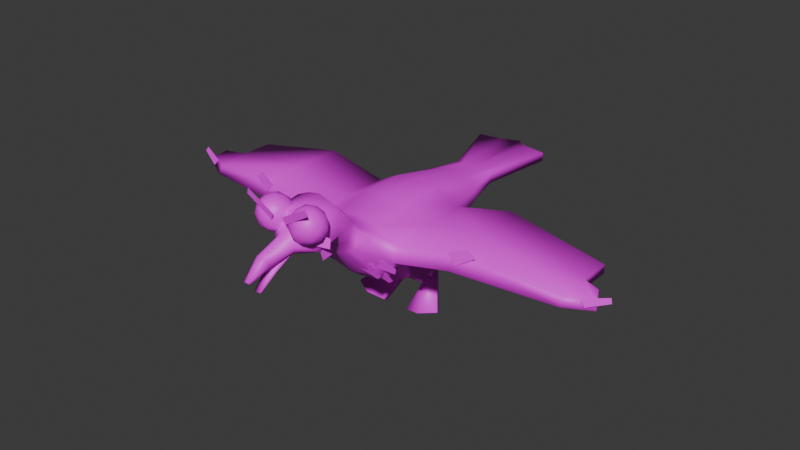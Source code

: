 # Source: bird_blockout.blend  (saved by Blender 5.1.30; exported with 4.5.12 LTS)
import bpy
from mathutils import Matrix  # noqa: F401  (used for matrix-valued properties, if any)

bpy.ops.wm.read_factory_settings(use_empty=True)
scene = bpy.context.scene
scene.name = 'Scene'

# ---- collections
col_collection = bpy.data.collections.new('Collection'); scene.collection.children.link(col_collection)

# ---- images (referenced by path relative to the original .blend; pixels are not part of the script)
import os
ASSET_DIR = os.environ.get("B2B_ASSET_DIR", "")  # directory of the original .blend (textures are referenced by path, not embedded)
HERE = os.path.dirname(os.path.abspath(__file__))  # packed textures are extracted next to this script under _unpacked/

def load_image(name, relpath, width, height, colorspace="sRGB"):
    """Load a texture the original file referenced (path relative to the .blend, or extracted next to this script)."""
    p = next((c for c in (os.path.join(HERE, relpath), os.path.join(ASSET_DIR, relpath)) if relpath and os.path.exists(c)), "")
    if p:
        img = bpy.data.images.load(p, check_existing=True)
        img.name = name
    else:  # same state as the original file: an image datablock whose file is absent (Cycles renders it pink)
        img = bpy.data.images.new(name, width, height)
        img.source = "FILE"
        img.filepath = "//" + (relpath or name)
    img.colorspace_settings.name = colorspace
    return img
img_bird_texture_png = load_image('Bird_texture.png', 'Bird_texture.png', 1024, 1024, 'sRGB')

# ---- materials (node trees are filled in below, after node groups)
mat_material_001 = bpy.data.materials.new('Material.001')

# ---- material node trees
mat_material_001.use_nodes = True; mat_material_001.node_tree.nodes.clear()
_N = mat_material_001.node_tree.nodes; _L = mat_material_001.node_tree.links
n0 = _N.new('ShaderNodeBsdfPrincipled'); n0.name = 'Principled BSDF'; n0.location = (-200, 100)
n1 = _N.new('ShaderNodeOutputMaterial'); n1.name = 'Material Output'; n1.location = (200, 100)
n2 = _N.new('ShaderNodeTexImage'); n2.name = 'Image Texture'; n2.location = (-490, 71)
n2.image = img_bird_texture_png
_L.new(n0.outputs[0], n1.inputs[0])
_L.new(n2.outputs[0], n0.inputs[0])
n1.is_active_output = True

# ---- world
world_world = bpy.data.worlds.new('World'); scene.world = world_world
world_world.use_nodes = True; world_world.node_tree.nodes.clear()
_N = world_world.node_tree.nodes; _L = world_world.node_tree.links
n0 = _N.new('ShaderNodeOutputWorld'); n0.name = 'World Output'; n0.location = (200, 100)
n1 = _N.new('ShaderNodeBackground'); n1.name = 'Background'; n1.location = (-200, 100)
n1.inputs[0].default_value = (0.05088, 0.05088, 0.05088, 1.0)
_L.new(n1.outputs[0], n0.inputs[0])
n0.is_active_output = True
world_world.color = (0.05088, 0.05088, 0.05088)
world_world.sun_shadow_jitter_overblur = 0.0

# ---- meshes
me_cube_001 = bpy.data.meshes.new('Cube.001')
me_cube_001.from_pydata([(0.09779, -0.08016, 0.01387), (0.09779, 0.09967, 0.02392), (0.09779, 0.09967, -0.01328), (0.09779, -0.09021, -0.01978), (0.0226, -0.2657, 0.05207), (0.0226, -0.2679, 0.06283), (0.0426, 0.2855, -0.008711), (0.0426, 0.2855, 0.0158), (0.0, 0.2838, -0.008711), (0.0, 0.2838, 0.0158), (0.0, -0.2623, 0.0352), (0.0, -0.2713, 0.0797), (0.0, 0.09908, 0.05494), (0.0, -0.0772, 0.04193), (0.0, 0.1032, -0.08391), (0.0, -0.1014, -0.06558), (0.04886, -0.1824, 0.1087), (0.05005, -0.1843, 0.05818), (0.0, -0.1799, 0.1251), (0.0, -0.1825, 0.04058), (0.03638, -0.1332, 0.004136), (0.03638, -0.1171, 0.03369), (0.0, -0.1102, 0.04643), (0.0, -0.1401, -0.008605), (0.04882, -0.244, 0.1004), (0.0, -0.2474, 0.1173), (0.0, -0.2283, 0.02945), (0.04882, -0.2317, 0.04632), (0.222, -0.09182, 0.009829), (0.222, 0.09806, 0.01633), (0.222, 0.09806, 0.05353), (0.222, -0.08177, 0.04348), (0.4223, -0.04409, -0.008329), (0.4223, 0.09967, -0.005249), (0.4223, 0.09967, 0.01236), (0.4223, -0.03404, 0.007604), (0.0, 0.1993, -0.04961), (0.0, 0.2005, 0.0372), (0.06679, 0.2031, 0.01712), (0.06679, 0.2025, -0.007063), (0.0, 0.451, 0.02154), (0.08218, 0.4193, 0.02551), (0.08218, 0.4193, 0.006993), (0.0, 0.451, 0.003021), (0.0, -0.01432, -0.09948), (0.09779, 0.0, -0.01801), (0.09779, -0.001183, 0.0251), (0.0, -0.0005914, 0.05908), (0.222, -0.001613, 0.0116), (0.222, -0.002796, 0.05471), (0.4223, 0.03278, -0.006752), (0.4223, 0.03198, 0.01274), (0.02726, 0.2838, 0.01738), (0.007772, -0.2634, 0.04048), (0.02726, 0.2838, -0.009802), (0.009989, -0.269, 0.07557), (0.0489, 0.09908, 0.04824), (0.0489, -0.0772, 0.03523), (0.06516, 0.09933, -0.07649), (0.05655, -0.1004, -0.05213), (0.0243, -0.181, 0.1199), (0.02575, -0.1832, 0.04616), (0.01975, -0.138, -0.004619), (0.01975, -0.1124, 0.04228), (0.02441, -0.2463, 0.1118), (0.02441, -0.2293, 0.03473), (0.03808, 0.2005, 0.03), (0.03808, 0.1993, -0.04264), (0.0313, 0.4283, 0.02493), (0.0313, 0.4283, 0.004398), (0.0489, -0.0005914, 0.05238), (0.07098, -0.02086, -0.09136), (0.04354, -0.1407, 0.06811), (0.0, -0.139, 0.08292), (0.0, -0.1567, 0.01679), (0.04298, -0.1549, 0.0316), (0.02246, -0.1561, 0.02142), (0.02302, -0.1396, 0.0781), (0.009818, -0.3479, 0.03351), (0.009818, -0.3441, 0.02735), (0.003844, -0.3564, 0.01901), (0.005494, -0.3613, 0.02398), (0.0, -0.3624, 0.0252), (0.0, -0.3553, 0.01784), (0.005975, -0.3141, 0.03244), (0.0, -0.3266, 0.05991), (0.008587, -0.3257, 0.05692), (0.01275, -0.3229, 0.05274), (0.01275, -0.3158, 0.03927), (0.0, -0.313, 0.02675), (0.01554, -0.2568, 0.05289), (0.0, -0.2484, 0.03784), (0.007772, -0.251, 0.04255), (0.00755, -0.3362, -0.005028), (0.004179, -0.3326, -0.006469), (0.0, -0.3312, -0.007263), (0.005975, -0.2969, 0.01951), (0.01375, -0.3013, 0.02555), (0.0, -0.2942, 0.01441), (0.0, -0.2584, 0.05206), (0.0, -0.3372, -0.005547), (0.0, -0.3029, 0.02473), (0.04043, -0.2478, 0.06597), (0.06652, -0.2667, 0.0859), (0.03046, -0.2784, 0.0859), (0.008183, -0.2478, 0.0859), (0.03046, -0.2171, 0.0859), (0.06652, -0.2288, 0.0859), (0.05039, -0.2784, 0.1181), (0.01434, -0.2667, 0.1181), (0.01434, -0.2288, 0.1181), (0.05039, -0.2171, 0.1181), (0.07267, -0.2478, 0.1181), (0.04043, -0.2478, 0.1381), (0.03457, -0.2658, 0.07135), (0.05576, -0.2589, 0.07135), (0.04991, -0.2769, 0.08307), (0.0711, -0.2478, 0.08307), (0.05576, -0.2366, 0.07135), (0.02148, -0.2478, 0.07135), (0.01562, -0.2658, 0.08307), (0.03457, -0.2297, 0.07135), (0.01562, -0.2297, 0.08307), (0.04991, -0.2186, 0.08307), (0.07472, -0.2589, 0.102), (0.07472, -0.2366, 0.102), (0.04043, -0.2838, 0.102), (0.06162, -0.2769, 0.102), (0.006142, -0.2589, 0.102), (0.01924, -0.2769, 0.102), (0.01924, -0.2186, 0.102), (0.006142, -0.2366, 0.102), (0.06162, -0.2186, 0.102), (0.04043, -0.2117, 0.102), (0.06524, -0.2658, 0.121), (0.03095, -0.2769, 0.121), (0.009762, -0.2478, 0.121), (0.03095, -0.2186, 0.121), (0.06524, -0.2297, 0.121), (0.04629, -0.2658, 0.1327), (0.05938, -0.2478, 0.1327), (0.0251, -0.2589, 0.1327), (0.0251, -0.2366, 0.1327), (0.04629, -0.2297, 0.1327), (0.4612, 0.01306, 0.01552), (0.4722, -0.008189, 0.007273), (0.475, -0.01387, -0.009499), (0.46, 0.01501, -0.004699), (0.02567, -0.003755, -0.1006), (0.02021, -0.02794, -0.0459), (0.01386, 0.07938, -0.08204), (0.007558, 0.06836, -0.02332), (0.08966, 0.001182, -0.1037), (0.08972, -0.02837, -0.03614), (0.08293, 0.08092, -0.08068), (0.08542, 0.08657, -0.01806), (0.03275, 0.07574, -0.1008), (0.03384, 0.05972, -0.1135), (0.0531, 0.07795, -0.1018), (0.05419, 0.06193, -0.1145), (0.02718, 0.1079, -0.1416), (0.02827, 0.09184, -0.1544), (0.04753, 0.1101, -0.1427), (0.04862, 0.09405, -0.1554), (0.02912, 0.03714, -0.2045), (0.0314, 0.02748, -0.1981), (0.02129, 0.1129, -0.1564), (0.02356, 0.1032, -0.15), (0.09826, 0.04553, -0.1895), (0.1005, 0.03586, -0.1831), (0.04676, 0.1095, -0.1476), (0.04903, 0.09984, -0.1412), (0.03167, 0.1159, -0.1457), (0.03394, 0.1063, -0.1392), (0.06299, 0.02753, -0.1963), (0.06526, 0.01787, -0.1898), (0.01044, -0.28, 0.119), (0.01678, -0.279, 0.1066), (0.07214, -0.2805, 0.1399), (0.06795, -0.2817, 0.1523), (0.05346, -0.2078, 0.0587), (0.05091, -0.2035, 0.02958), (0.04735, -0.231, 0.05332), (0.04389, -0.2189, 0.02185), (0.04428, -0.2359, 0.08564), (0.06973, -0.2249, 0.07545), (0.04222, -0.2454, 0.06302), (0.07077, -0.2281, 0.05712), (0.216, -0.08381, 0.0423), (0.2525, -0.0765, 0.05672), (0.2336, -0.08777, 0.02243), (0.2694, -0.07614, 0.04381), (0.4467, -0.02177, 0.008371), (0.4965, -0.005923, 0.021), (0.458, -0.02505, -0.004266), (0.5003, -0.009969, 0.01262), (0.02949, -0.1111, -0.0423), (0.06494, -0.09758, -0.06177), (0.06088, -0.1125, -0.02528), (0.07449, -0.09842, -0.05216), (0.06647, -0.1022, -0.03472), (0.09459, -0.08337, -0.04729), (0.07956, -0.1043, -0.01513), (0.09832, -0.08438, -0.03461), (0.03964, -0.08924, -0.05442), (0.07194, -0.07395, -0.07771), (0.07295, -0.09008, -0.04151), (0.08265, -0.07475, -0.0694), (0.09779, -0.05604, -0.01911), (0.06144, -0.0675, -0.07992), (0.0, -0.07258, -0.08772)], [], [(71, 45, 208, 209), (7, 6, 42, 41), (27, 24, 5, 4), (67, 39, 2, 58), (65, 27, 4, 53), (70, 47, 13, 57), (64, 25, 11, 55), (39, 38, 1, 2), (88, 87, 78, 79), (66, 37, 12, 56), (45, 2, 29, 48), (77, 73, 18, 60), (76, 75, 17, 61), (72, 16, 17), (3, 0, 21, 20), (59, 3, 20, 62), (57, 13, 22, 63), (60, 18, 25, 64), (61, 17, 27, 65), (17, 16, 24, 27), (31, 28, 32, 35), (2, 1, 30, 29), (46, 0, 31, 49), (0, 3, 28, 31), (35, 32, 146, 145), (49, 31, 35, 51), (29, 30, 34, 33), (48, 29, 33, 50), (52, 9, 37, 66), (6, 7, 38, 39), (54, 6, 39, 67), (69, 68, 41, 42), (52, 7, 41, 68), (54, 8, 43, 69), (28, 48, 50, 32), (30, 49, 51, 34), (33, 34, 51, 50), (1, 46, 49, 30), (3, 208, 28), (56, 12, 47, 70), (58, 2, 45, 71), (14, 58, 71, 44), (1, 56, 70, 46), (6, 54, 69, 42), (9, 52, 68, 40), (43, 40, 68, 69), (8, 54, 67, 36), (7, 52, 66, 38), (19, 61, 65, 26), (16, 60, 64, 24), (0, 57, 63, 21), (15, 59, 62, 23), (74, 76, 61, 19), (72, 77, 60, 16), (38, 66, 56, 1), (86, 85, 82, 81), (24, 64, 55, 5), (46, 70, 57, 0), (26, 65, 53, 10), (36, 67, 58, 14), (44, 71, 209, 210), (21, 63, 77, 72), (23, 62, 76, 74), (20, 21, 72, 75), (62, 20, 75, 76), (63, 22, 73, 77), (80, 81, 82, 83), (79, 78, 81, 80), (87, 86, 81, 78), (89, 84, 80, 83), (84, 88, 79, 80), (53, 4, 88, 84), (10, 53, 84, 89), (5, 55, 86, 87), (55, 11, 85, 86), (4, 5, 87, 88), (98, 96, 94, 95), (96, 97, 93, 94), (92, 90, 97, 96), (91, 92, 96, 98), (93, 97, 101, 100), (97, 90, 99, 101), (93, 100, 95, 94), (102, 115, 114), (103, 115, 117), (102, 114, 119), (102, 119, 121), (102, 121, 118), (103, 117, 124), (104, 116, 126), (105, 120, 128), (106, 122, 130), (107, 123, 132), (103, 124, 127), (104, 126, 129), (105, 128, 131), (106, 130, 133), (107, 132, 125), (108, 134, 139), (109, 135, 141), (110, 136, 142), (111, 137, 143), (112, 138, 140), (140, 143, 113), (140, 138, 143), (138, 111, 143), (143, 142, 113), (143, 137, 142), (137, 110, 142), (142, 141, 113), (142, 136, 141), (136, 109, 141), (141, 139, 113), (141, 135, 139), (135, 108, 139), (139, 140, 113), (139, 134, 140), (134, 112, 140), (125, 138, 112), (125, 132, 138), (132, 111, 138), (133, 137, 111), (133, 130, 137), (130, 110, 137), (131, 136, 110), (131, 128, 136), (128, 109, 136), (129, 135, 109), (129, 126, 135), (126, 108, 135), (127, 134, 108), (127, 124, 134), (124, 112, 134), (132, 133, 111), (132, 123, 133), (123, 106, 133), (130, 131, 110), (130, 122, 131), (122, 105, 131), (128, 129, 109), (128, 120, 129), (120, 104, 129), (126, 127, 108), (126, 116, 127), (116, 103, 127), (124, 125, 112), (124, 117, 125), (117, 107, 125), (118, 123, 107), (118, 121, 123), (121, 106, 123), (121, 122, 106), (121, 119, 122), (119, 105, 122), (119, 120, 105), (119, 114, 120), (114, 104, 120), (117, 118, 107), (117, 115, 118), (115, 102, 118), (114, 116, 104), (114, 115, 116), (115, 103, 116), (147, 144, 145, 146), (51, 35, 145, 144), (50, 51, 144, 147), (32, 50, 147, 146), (148, 149, 151, 150), (150, 151, 155, 154), (154, 155, 153, 152), (152, 153, 149, 148), (150, 154, 158, 156), (155, 151, 149, 153), (159, 157, 161, 163), (148, 150, 156, 157), (154, 152, 159, 158), (152, 148, 157, 159), (160, 162, 163, 161), (156, 158, 162, 160), (158, 159, 163, 162), (157, 156, 160, 161), (164, 165, 167, 166), (172, 173, 171, 170), (170, 171, 169, 168), (174, 175, 165, 164), (172, 170, 168, 174), (173, 167, 165, 175), (171, 173, 175, 169), (166, 172, 174, 164), (168, 169, 175, 174), (166, 167, 173, 172), (75, 72, 17), (176, 177, 178, 179), (181, 180, 182, 183), (185, 184, 186, 187), (189, 188, 190, 191), (193, 192, 194, 195), (198, 196, 197, 199), (202, 200, 201, 203), (206, 204, 205, 207), (28, 208, 45, 48), (209, 208, 3, 59), (210, 209, 59, 15)])
me_cube_001.polygons.foreach_set('use_smooth', [True] * 203)
_uv = me_cube_001.uv_layers.new(name='UVMap')
_uv.uv.foreach_set('vector', [0.121, 0.4653, 0.1491, 0.4542, 0.1536, 0.4757, 0.1323, 0.4802, 0.1346, 0.3409, 0.1253, 0.3431, 0.1212, 0.2915, 0.1282, 0.2898, 0.7627, 0.7243, 0.7627, 0.7064, 0.7789, 0.7211, 0.7789, 0.7247, 0.1197, 0.379, 0.1342, 0.3752, 0.1421, 0.4157, 0.1167, 0.4208, 0.7724, 0.651, 0.7824, 0.652, 0.7694, 0.6649, 0.7659, 0.6641, 0.6651, 0.8143, 0.6844, 0.8145, 0.6829, 0.8448, 0.6636, 0.8447, 0.7386, 0.8729, 0.7478, 0.8694, 0.7515, 0.8863, 0.7486, 0.8886, 0.1342, 0.3752, 0.1434, 0.3728, 0.1563, 0.4124, 0.1421, 0.4157, 0.2539, 0.9193, 0.2596, 0.921, 0.2539, 0.9319, 0.2513, 0.9309, 0.6682, 0.7357, 0.6834, 0.7359, 0.6844, 0.7754, 0.6651, 0.7752, 0.2896, 0.4632, 0.2504, 0.4631, 0.2506, 0.4134, 0.2898, 0.4134, 0.7545, 0.4749, 0.7452, 0.4749, 0.743, 0.4585, 0.7528, 0.4585, 0.7385, 0.7943, 0.7469, 0.7938, 0.7505, 0.805, 0.7405, 0.8046, 0.723, 0.5022, 0.7148, 0.4808, 0.7332, 0.4878, 0.5194, 0.6742, 0.5328, 0.6715, 0.5405, 0.6978, 0.5278, 0.7012, 0.07571, 0.4302, 0.08506, 0.4122, 0.09347, 0.4391, 0.09116, 0.4462, 0.6636, 0.8447, 0.6829, 0.8448, 0.6832, 0.8577, 0.6752, 0.8586, 0.7532, 0.4108, 0.7629, 0.4101, 0.7629, 0.4368, 0.7531, 0.4366, 0.7737, 0.6327, 0.7837, 0.6332, 0.7824, 0.652, 0.7724, 0.651, 0.7204, 0.463, 0.702, 0.4559, 0.7146, 0.4351, 0.7321, 0.4478, 0.5963, 0.3496, 0.61, 0.3488, 0.6163, 0.4298, 0.6091, 0.4307, 0.228, 0.4589, 0.2134, 0.4586, 0.203, 0.4096, 0.2176, 0.4099, 0.6442, 0.8147, 0.6431, 0.8459, 0.5973, 0.8452, 0.5983, 0.814, 0.6432, 0.4437, 0.6569, 0.4429, 0.6506, 0.4897, 0.6369, 0.4905, 0.6091, 0.4307, 0.6163, 0.4298, 0.6141, 0.4529, 0.6071, 0.4523, 0.5983, 0.814, 0.5973, 0.8452, 0.5174, 0.8259, 0.518, 0.7998, 0.2176, 0.4099, 0.203, 0.4096, 0.2211, 0.3315, 0.228, 0.3317, 0.2898, 0.4134, 0.2506, 0.4134, 0.2504, 0.3359, 0.2767, 0.3359, 0.6717, 0.7033, 0.6821, 0.7035, 0.6834, 0.7359, 0.6682, 0.7357, 0.1253, 0.3431, 0.1346, 0.3409, 0.1434, 0.3728, 0.1342, 0.3752, 0.1681, 0.3554, 0.1741, 0.3546, 0.1845, 0.387, 0.1719, 0.389, 0.1092, 0.485, 0.1011, 0.4846, 0.1017, 0.4644, 0.109, 0.4647, 0.6717, 0.7033, 0.6657, 0.7025, 0.6515, 0.6496, 0.6711, 0.6464, 0.1681, 0.3554, 0.1575, 0.3556, 0.1563, 0.2898, 0.1688, 0.2984, 0.3253, 0.4134, 0.2898, 0.4134, 0.2767, 0.3359, 0.3069, 0.3358, 0.5986, 0.7745, 0.5983, 0.814, 0.518, 0.7998, 0.5182, 0.7733, 0.7705, 0.8427, 0.7774, 0.8427, 0.7774, 0.8693, 0.7697, 0.869, 0.6444, 0.7751, 0.6442, 0.8147, 0.5983, 0.814, 0.5986, 0.7745, 0.3251, 0.4632, 0.3116, 0.4632, 0.3253, 0.4134, 0.6651, 0.7752, 0.6844, 0.7754, 0.6844, 0.8145, 0.6651, 0.8143, 0.1167, 0.4208, 0.1421, 0.4157, 0.1491, 0.4542, 0.121, 0.4653, 0.1563, 0.4278, 0.1821, 0.4286, 0.1849, 0.473, 0.1568, 0.4711, 0.6444, 0.7751, 0.6651, 0.7752, 0.6651, 0.8143, 0.6442, 0.8147, 0.1741, 0.3546, 0.1681, 0.3554, 0.1688, 0.2984, 0.1889, 0.3015, 0.6821, 0.7035, 0.6717, 0.7033, 0.6711, 0.6464, 0.6831, 0.6378, 0.1092, 0.4979, 0.1019, 0.4976, 0.1011, 0.4846, 0.1092, 0.485, 0.1575, 0.3556, 0.1681, 0.3554, 0.1719, 0.389, 0.1567, 0.3895, 0.6657, 0.7025, 0.6717, 0.7033, 0.6682, 0.7357, 0.6562, 0.7348, 0.7635, 0.6323, 0.7737, 0.6327, 0.7724, 0.651, 0.7627, 0.6504, 0.7429, 0.4117, 0.7532, 0.4108, 0.7531, 0.4366, 0.7428, 0.436, 0.6431, 0.8459, 0.6636, 0.8447, 0.6752, 0.8586, 0.6682, 0.8604, 0.07571, 0.4519, 0.07571, 0.4302, 0.09116, 0.4462, 0.09118, 0.454, 0.7295, 0.7944, 0.7385, 0.7943, 0.7405, 0.8046, 0.7303, 0.8042, 0.7632, 0.4771, 0.7545, 0.4749, 0.7528, 0.4585, 0.7632, 0.4608, 0.6562, 0.7348, 0.6682, 0.7357, 0.6651, 0.7752, 0.6444, 0.7751, 0.08223, 0.9235, 0.08483, 0.9228, 0.08483, 0.9416, 0.08307, 0.9417, 0.7627, 0.7064, 0.7718, 0.701, 0.7818, 0.7168, 0.7789, 0.7211, 0.6442, 0.8147, 0.6651, 0.8143, 0.6636, 0.8447, 0.6431, 0.8459, 0.7627, 0.6504, 0.7724, 0.651, 0.7659, 0.6641, 0.7627, 0.6637, 0.1567, 0.3895, 0.1719, 0.389, 0.1821, 0.4286, 0.1563, 0.4278, 0.1568, 0.4711, 0.1849, 0.473, 0.1833, 0.4901, 0.1581, 0.493, 0.7336, 0.8632, 0.7264, 0.8613, 0.7255, 0.8471, 0.7343, 0.8493, 0.6104, 0.9012, 0.6104, 0.8935, 0.6172, 0.8935, 0.6174, 0.9021, 0.5284, 0.9156, 0.5153, 0.9168, 0.5064, 0.9027, 0.5218, 0.9033, 0.7365, 0.7875, 0.7434, 0.7856, 0.7469, 0.7938, 0.7385, 0.7943, 0.7264, 0.8613, 0.7184, 0.8613, 0.7163, 0.8471, 0.7255, 0.8471, 0.2346, 0.852, 0.235, 0.8545, 0.2334, 0.855, 0.2329, 0.8516, 0.2379, 0.8516, 0.2381, 0.8534, 0.235, 0.8545, 0.2346, 0.852, 0.0786, 0.9253, 0.08223, 0.9235, 0.08307, 0.9417, 0.07937, 0.9363, 0.2476, 0.6651, 0.2502, 0.6654, 0.2493, 0.6821, 0.2476, 0.6817, 0.2502, 0.6654, 0.2535, 0.6661, 0.2528, 0.6772, 0.2493, 0.6821, 0.2246, 0.6428, 0.2295, 0.643, 0.2285, 0.6634, 0.2253, 0.6629, 0.2476, 0.645, 0.2508, 0.6453, 0.2502, 0.6654, 0.2476, 0.6651, 0.1002, 0.9201, 0.1041, 0.9207, 0.1049, 0.9428, 0.1014, 0.9421, 0.1041, 0.9207, 0.1075, 0.9209, 0.1075, 0.943, 0.1049, 0.9428, 0.2549, 0.8989, 0.2592, 0.8988, 0.2596, 0.921, 0.2539, 0.9193, 0.144, 0.9163, 0.1463, 0.9172, 0.1455, 0.9304, 0.144, 0.93, 0.1463, 0.9172, 0.1492, 0.9185, 0.1468, 0.9316, 0.1455, 0.9304, 0.1469, 0.9003, 0.1499, 0.9021, 0.1492, 0.9185, 0.1463, 0.9172, 0.144, 0.8995, 0.1469, 0.9003, 0.1463, 0.9172, 0.144, 0.9163, 0.1998, 0.6726, 0.1982, 0.6597, 0.203, 0.6598, 0.2025, 0.6727, 0.1982, 0.6597, 0.1976, 0.6433, 0.203, 0.6434, 0.203, 0.6598, 0.1468, 0.9316, 0.1441, 0.9321, 0.144, 0.93, 0.1455, 0.9304, 0.1056, 0.03845, 0.1165, 0.03781, 0.1092, 0.04901, 0.144, 0.04363, 0.1323, 0.04089, 0.1423, 0.03174, 0.1056, 0.03845, 0.1092, 0.04901, 0.09614, 0.04507, 0.1056, 0.03845, 0.09614, 0.04507, 0.09614, 0.03137, 0.1056, 0.03845, 0.09614, 0.03137, 0.1092, 0.02714, 0.144, 0.04363, 0.1423, 0.03174, 0.1545, 0.03779, 0.1576, 0.133, 0.1469, 0.179, 0.1274, 0.1443, 0.2908, 0.05369, 0.2875, 0.06317, 0.2795, 0.05418, 0.1851, 0.04786, 0.179, 0.04127, 0.19, 0.03678, 0.197, 0.06699, 0.19, 0.05899, 0.2037, 0.05898, 0.1283, 0.2089, 0.0915, 0.2144, 0.1098, 0.1795, 0.1576, 0.133, 0.1274, 0.1443, 0.1309, 0.1046, 0.2908, 0.05369, 0.2795, 0.05418, 0.2861, 0.04254, 0.1851, 0.04786, 0.19, 0.03678, 0.1967, 0.04774, 0.197, 0.06699, 0.2037, 0.05898, 0.2082, 0.06622, 0.09323, 0.1516, 0.07037, 0.1781, 0.06153, 0.1369, 0.1017, 0.08499, 0.09685, 0.1194, 0.06586, 0.09507, 0.2794, 0.03399, 0.2723, 0.04248, 0.2685, 0.03426, 0.2085, 0.04784, 0.2037, 0.03678, 0.2149, 0.04124, 0.06634, 0.05772, 0.05595, 0.06401, 0.05828, 0.05245, 0.05828, 0.05245, 0.04541, 0.05682, 0.04841, 0.0455, 0.05828, 0.05245, 0.05595, 0.06401, 0.04541, 0.05682, 0.05595, 0.06401, 0.04444, 0.06516, 0.04541, 0.05682, 0.04541, 0.05682, 0.03746, 0.04581, 0.04841, 0.0455, 0.04541, 0.05682, 0.03513, 0.05737, 0.03746, 0.04581, 0.2037, 0.03678, 0.197, 0.02921, 0.2082, 0.03029, 0.03746, 0.04581, 0.04533, 0.0364, 0.04841, 0.0455, 0.03746, 0.04581, 0.03513, 0.0352, 0.04533, 0.0364, 0.2723, 0.04248, 0.2674, 0.05357, 0.2588, 0.04496, 0.04533, 0.0364, 0.05769, 0.03964, 0.04841, 0.0455, 0.06586, 0.09507, 0.09685, 0.1194, 0.06153, 0.1369, 0.09685, 0.1194, 0.09323, 0.1516, 0.06153, 0.1369, 0.05769, 0.03964, 0.05828, 0.05245, 0.04841, 0.0455, 0.05769, 0.03964, 0.06876, 0.04675, 0.05828, 0.05245, 0.06876, 0.04675, 0.06634, 0.05772, 0.05828, 0.05245, 0.1535, 0.02442, 0.1647, 0.02403, 0.1639, 0.03022, 0.2082, 0.06622, 0.2037, 0.05898, 0.2149, 0.05497, 0.2037, 0.05898, 0.2085, 0.04784, 0.2149, 0.05497, 0.1967, 0.04774, 0.2037, 0.03678, 0.2085, 0.04784, 0.1967, 0.04774, 0.19, 0.03678, 0.2037, 0.03678, 0.19, 0.03678, 0.197, 0.02921, 0.2037, 0.03678, 0.2861, 0.04254, 0.2723, 0.04248, 0.2794, 0.03399, 0.2861, 0.04254, 0.2795, 0.05418, 0.2723, 0.04248, 0.2795, 0.05418, 0.2674, 0.05357, 0.2723, 0.04248, 0.1309, 0.1046, 0.09685, 0.1194, 0.1017, 0.08499, 0.1309, 0.1046, 0.1274, 0.1443, 0.09685, 0.1194, 0.1274, 0.1443, 0.09323, 0.1516, 0.09685, 0.1194, 0.1098, 0.1795, 0.07037, 0.1781, 0.09323, 0.1516, 0.1098, 0.1795, 0.0915, 0.2144, 0.07037, 0.1781, 0.1545, 0.03779, 0.1639, 0.03022, 0.1675, 0.04174, 0.2037, 0.05898, 0.1967, 0.04774, 0.2085, 0.04784, 0.2037, 0.05898, 0.19, 0.05899, 0.1967, 0.04774, 0.19, 0.05899, 0.1851, 0.04786, 0.1967, 0.04774, 0.2907, 0.03435, 0.2861, 0.04254, 0.2794, 0.03399, 0.2907, 0.03435, 0.2974, 0.04593, 0.2861, 0.04254, 0.2974, 0.04593, 0.2908, 0.05369, 0.2861, 0.04254, 0.133, 0.06484, 0.1309, 0.1046, 0.1017, 0.08499, 0.133, 0.06484, 0.1675, 0.08891, 0.1309, 0.1046, 0.1675, 0.08891, 0.1576, 0.133, 0.1309, 0.1046, 0.1274, 0.1443, 0.1098, 0.1795, 0.09323, 0.1516, 0.1274, 0.1443, 0.1469, 0.179, 0.1098, 0.1795, 0.1469, 0.179, 0.1283, 0.2089, 0.1098, 0.1795, 0.1545, 0.03779, 0.1535, 0.02442, 0.1639, 0.03022, 0.1545, 0.03779, 0.1423, 0.03174, 0.1535, 0.02442, 0.1423, 0.03174, 0.1431, 0.02403, 0.1535, 0.02442, 0.1092, 0.02714, 0.09979, 0.01979, 0.1118, 0.01875, 0.1092, 0.02714, 0.09614, 0.03137, 0.09979, 0.01979, 0.179, 0.05499, 0.1851, 0.04786, 0.19, 0.05899, 0.09614, 0.03137, 0.08673, 0.03772, 0.08956, 0.02594, 0.09614, 0.03137, 0.09614, 0.04507, 0.08673, 0.03772, 0.2974, 0.05955, 0.2908, 0.05369, 0.2974, 0.04593, 0.2974, 0.05955, 0.2875, 0.06317, 0.2908, 0.05369, 0.09614, 0.04507, 0.1092, 0.04901, 0.09927, 0.05837, 0.207, 0.1402, 0.1576, 0.133, 0.1675, 0.08891, 0.1209, 0.02665, 0.1092, 0.02714, 0.1118, 0.01875, 0.1209, 0.02665, 0.1165, 0.03781, 0.1092, 0.02714, 0.1165, 0.03781, 0.1056, 0.03845, 0.1092, 0.02714, 0.207, 0.1402, 0.1469, 0.179, 0.1576, 0.133, 0.207, 0.1402, 0.1652, 0.2144, 0.1469, 0.179, 0.1652, 0.2144, 0.1283, 0.2089, 0.1469, 0.179, 0.6024, 0.8936, 0.6104, 0.8935, 0.6086, 0.9024, 0.6024, 0.9055, 0.518, 0.7998, 0.5174, 0.8259, 0.4982, 0.8154, 0.5032, 0.807, 0.7584, 0.8419, 0.7508, 0.8415, 0.7505, 0.8257, 0.7584, 0.8266, 0.3069, 0.3358, 0.2767, 0.3359, 0.2836, 0.321, 0.2951, 0.3153, 0.4975, 0.6106, 0.4948, 0.5873, 0.5243, 0.5873, 0.5215, 0.6106, 0.5269, 0.6103, 0.5243, 0.5873, 0.5534, 0.5873, 0.5507, 0.6103, 0.4681, 0.6106, 0.4654, 0.5873, 0.4948, 0.5873, 0.4921, 0.6106, 0.5965, 0.6175, 0.5804, 0.6166, 0.5804, 0.5876, 0.5965, 0.5938, 0.5269, 0.6103, 0.5507, 0.6103, 0.5425, 0.6177, 0.5346, 0.6175, 0.6469, 0.8895, 0.6469, 0.8604, 0.6755, 0.8615, 0.6755, 0.8906, 0.2003, 0.8506, 0.1924, 0.8499, 0.191, 0.8374, 0.1989, 0.8381, 0.4975, 0.6106, 0.5215, 0.6106, 0.5175, 0.6173, 0.51, 0.6203, 0.4681, 0.6106, 0.4921, 0.6106, 0.4794, 0.6207, 0.4719, 0.6178, 0.5682, 0.6174, 0.5682, 0.6412, 0.5537, 0.6345, 0.5534, 0.6265, 0.1924, 0.831, 0.2003, 0.8318, 0.1989, 0.8381, 0.191, 0.8374, 0.1176, 0.835, 0.1255, 0.8339, 0.1255, 0.8503, 0.1176, 0.8514, 0.1543, 0.8313, 0.1624, 0.8313, 0.1624, 0.8518, 0.1543, 0.8518, 0.1624, 0.8313, 0.1705, 0.8313, 0.1705, 0.8518, 0.1624, 0.8518, 0.3038, 0.8772, 0.3015, 0.878, 0.3032, 0.8591, 0.3055, 0.8583, 0.2765, 0.8566, 0.2776, 0.8583, 0.2761, 0.8614, 0.275, 0.8598, 0.275, 0.8598, 0.2761, 0.8614, 0.2761, 0.8799, 0.275, 0.8782, 0.2932, 0.8765, 0.2924, 0.8784, 0.2878, 0.8725, 0.2885, 0.8706, 0.2998, 0.8574, 0.3015, 0.8604, 0.3015, 0.8779, 0.2932, 0.8765, 0.2776, 0.8583, 0.2794, 0.8577, 0.2878, 0.8723, 0.284, 0.8781, 0.2761, 0.8614, 0.2776, 0.8583, 0.284, 0.8781, 0.2761, 0.8799, 0.2975, 0.8566, 0.2998, 0.8574, 0.2932, 0.8765, 0.2885, 0.8706, 0.3015, 0.8779, 0.3007, 0.8798, 0.2924, 0.8784, 0.2932, 0.8765, 0.3055, 0.8583, 0.3032, 0.8591, 0.3015, 0.8575, 0.3038, 0.8566, 0.5218, 0.9033, 0.5064, 0.9027, 0.5167, 0.8883, 0.9626, 0.3739, 0.9763, 0.3731, 0.9699, 0.4199, 0.9562, 0.4208, 0.7204, 0.463, 0.702, 0.4559, 0.7146, 0.4351, 0.7321, 0.4478, 0.7204, 0.463, 0.702, 0.4559, 0.7146, 0.4351, 0.7321, 0.4478, 0.7204, 0.463, 0.702, 0.4559, 0.7146, 0.4351, 0.7321, 0.4478, 0.7204, 0.463, 0.702, 0.4559, 0.7146, 0.4351, 0.7321, 0.4478, 0.07571, 0.4302, 0.08506, 0.4122, 0.09347, 0.4391, 0.09116, 0.4462, 0.07571, 0.4302, 0.08506, 0.4122, 0.09347, 0.4391, 0.09116, 0.4462, 0.07571, 0.4302, 0.08506, 0.4122, 0.09347, 0.4391, 0.09116, 0.4462, 0.3253, 0.4134, 0.3116, 0.4632, 0.2896, 0.4632, 0.2898, 0.4134, 0.1323, 0.4802, 0.1536, 0.4757, 0.1563, 0.4888, 0.1432, 0.4947, 0.1581, 0.493, 0.1833, 0.4901, 0.1817, 0.5067, 0.159, 0.5078])
me_cube_001.materials.append(mat_material_001)
me_cube_001.update()

# ---- objects
ob_cube = bpy.data.objects.new('Cube', me_cube_001)

# ---- transforms, parenting, visibility, modifiers, constraints
ob_cube.location = (0.0, 0.0, 0.0)
_m = ob_cube.modifiers.new('Mirror', 'MIRROR')
_m.use_clip = True

# ---- collection membership
col_collection.objects.link(ob_cube)

# ---- scene / render settings (as saved in the file)
scene.frame_start = 1; scene.frame_end = 250; scene.frame_set(1)
scene.render.engine = 'BLENDER_EEVEE_NEXT'
scene.render.bake_bias = 0.0
scene.render.bake_samples = 0
scene.cycles.sampling_pattern = 'TABULATED_SOBOL'
scene.eevee.use_volume_custom_range = False
bpy.context.view_layer.update()

# ---- added for rendering (the .blend has no active camera and no usable light): camera, sun
cam_auto = bpy.data.cameras.new('AutoCamera')
cam_auto.lens = 50.0
cam_auto.sensor_width = 36.0
cam_auto.clip_end = 1000.0
ob_auto_camera = bpy.data.objects.new('AutoCamera', cam_auto)
scene.collection.objects.link(ob_auto_camera)
ob_auto_camera.location = (1.2379, -1.44119, 0.9642)
ob_auto_camera.rotation_euler = (1.09748, -7.21219e-08, 0.694738)
scene.camera = ob_auto_camera
light_auto_sun = bpy.data.lights.new('AutoSun', 'SUN')
light_auto_sun.energy = 3.0
light_auto_sun.angle = 0.0523599
ob_auto_sun = bpy.data.objects.new('AutoSun', light_auto_sun)
scene.collection.objects.link(ob_auto_sun)
ob_auto_sun.rotation_euler = (0.872665, 0.174533, 0.523599)
bpy.context.view_layer.update()
